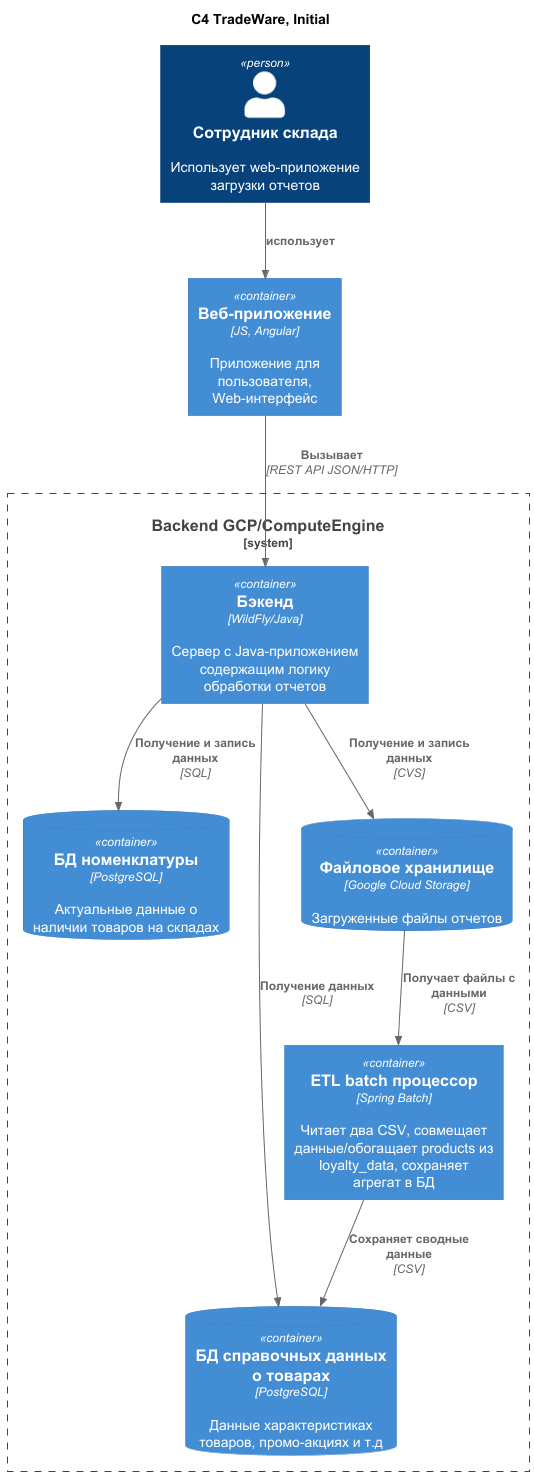

The diagram above was rendered by PlantUML. Its source (embedded in the PNG):
@startuml c4-container
!include https://raw.githubusercontent.com/plantuml-stdlib/C4-PlantUML/master/C4_Container.puml

title C4 TradeWare, Initial

Person(employee, "Сотрудник склада", "Использует web-приложение загрузки отчетов")

Container(webApp, "Веб-приложение", "JS, Angular", "Приложение для пользователя, Web-интерфейс")

System_Boundary(backend, "Backend GCP/ComputeEngine") {
    Container(backendApp, "Бэкенд", "WildFly/Java", "Сервер с Java-приложением содержащим логику обработки отчетов")

    ContainerDb(nomenclatureDb, "БД номенклатуры", "PostgreSQL", "Актуальные данные о наличии товаров на складах")
    ContainerDb(referenceDb, "БД справочных данных о товарах", "PostgreSQL", "Данные характеристиках товаров, промо-акциях и т.д")
    ContainerDb(fileStorage, "Файловое хранилище", "Google Cloud Storage", "Загруженные файлы отчетов")

    Container(etl_batch, "ETL batch процессор", "Spring Batch", "Читает два CSV, совмещает данные/обогащает products из loyalty_data, сохраняет агрегат в БД")
}

Rel(employee, webApp, "использует")

Rel(webApp, backendApp, "Вызывает", "REST API JSON/HTTP")

Rel(backendApp, nomenclatureDb, "Получение и запись данных", "SQL")
Rel(backendApp, referenceDb, "Получение данных", "SQL")
Rel(backendApp, fileStorage, "Получение и запись данных", "CVS")

Rel(fileStorage, etl_batch,  "Получает файлы с данными", "CSV")
Rel(etl_batch, referenceDb,  "Сохраняет сводные данные", "CSV")


@enduml